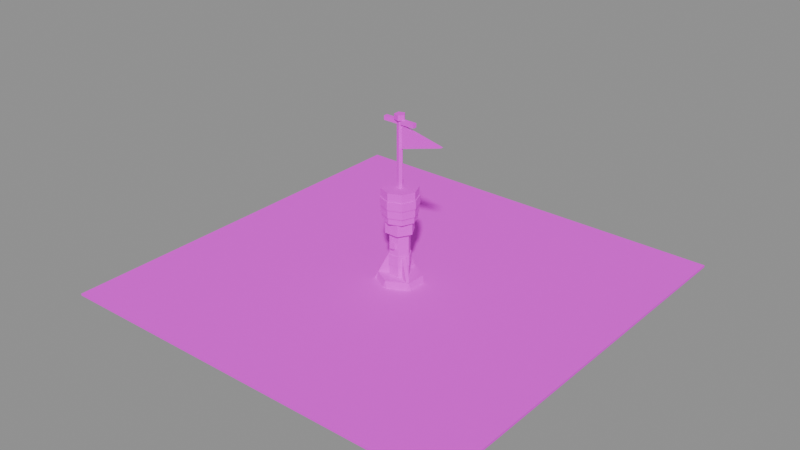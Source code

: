 # Source: thumper.fremen.blend  (saved by Blender 4.4.32; exported with 4.5.12 LTS)
import bpy
from mathutils import Matrix  # noqa: F401  (used for matrix-valued properties, if any)

bpy.ops.wm.read_factory_settings(use_empty=True)
scene = bpy.context.scene
scene.name = 'Scene'

# ---- images (referenced by path relative to the original .blend; pixels are not part of the script)
import os
ASSET_DIR = os.environ.get("B2B_ASSET_DIR", "")  # directory of the original .blend (textures are referenced by path, not embedded)
HERE = os.path.dirname(os.path.abspath(__file__))  # packed textures are extracted next to this script under _unpacked/

def load_image(name, relpath, width, height, colorspace="sRGB"):
    """Load a texture the original file referenced (path relative to the .blend, or extracted next to this script)."""
    p = next((c for c in (os.path.join(HERE, relpath), os.path.join(ASSET_DIR, relpath)) if relpath and os.path.exists(c)), "")
    if p:
        img = bpy.data.images.load(p, check_existing=True)
        img.name = name
    else:  # same state as the original file: an image datablock whose file is absent (Cycles renders it pink)
        img = bpy.data.images.new(name, width, height)
        img.source = "FILE"
        img.filepath = "//" + (relpath or name)
    img.colorspace_settings.name = colorspace
    return img
img_palette_png = load_image('palette.png', 'palette.png', 1024, 1024, 'sRGB')

# ---- materials (node trees are filled in below, after node groups)
mat_palette = bpy.data.materials.new('palette')
mat_team = bpy.data.materials.new('team')

# ---- material node trees
mat_palette.use_nodes = True; mat_palette.node_tree.nodes.clear()
_N = mat_palette.node_tree.nodes; _L = mat_palette.node_tree.links
n0 = _N.new('ShaderNodeOutputMaterial'); n0.name = 'Material Output'; n0.location = (300, 0)
n1 = _N.new('ShaderNodeBsdfPrincipled'); n1.name = 'Principled BSDF'; n1.location = (0, 0)
n1.inputs[2].default_value = 1.0
n2 = _N.new('ShaderNodeTexImage'); n2.name = 'Image Texture'; n2.location = (-320, 0)
n2.image = img_palette_png
n2.interpolation = 'Closest'
_L.new(n2.outputs[0], n1.inputs[0])
_L.new(n1.outputs[0], n0.inputs[0])
n0.is_active_output = True
mat_team.use_nodes = True; mat_team.node_tree.nodes.clear()
_N = mat_team.node_tree.nodes; _L = mat_team.node_tree.links
n0 = _N.new('ShaderNodeOutputMaterial'); n0.name = 'Material Output'; n0.location = (300, 0)
n1 = _N.new('ShaderNodeBsdfPrincipled'); n1.name = 'Principled BSDF'; n1.location = (0, 0)
n1.inputs[2].default_value = 1.0
n2 = _N.new('ShaderNodeTexImage'); n2.name = 'Image Texture'; n2.location = (-320, 0)
n2.image = img_palette_png
n2.interpolation = 'Closest'
_L.new(n1.outputs[0], n0.inputs[0])
_L.new(n2.outputs[0], n1.inputs[0])
n0.is_active_output = True

# ---- meshes
me_slab = bpy.data.meshes.new('_slab')
me_slab.from_pydata([(-1.85, -1.85, 0.0), (1.85, -1.85, 0.0), (1.85, 1.85, 0.0), (-1.85, 1.85, 0.0), (-1.85, -1.85, 0.3), (1.85, -1.85, 0.3), (1.85, 1.85, 0.3), (-1.85, 1.85, 0.3)], [], [(3, 2, 1, 0), (4, 5, 6, 7), (0, 1, 5, 4), (1, 2, 6, 5), (2, 3, 7, 6), (3, 0, 4, 7)])
_uv = me_slab.uv_layers.new(name='Float2')
_uv.uv.foreach_set('vector', [0.375, 0.875, 0.375, 0.875, 0.375, 0.875, 0.375, 0.875, 0.375, 0.875, 0.375, 0.875, 0.375, 0.875, 0.375, 0.875, 0.375, 0.875, 0.375, 0.875, 0.375, 0.875, 0.375, 0.875, 0.375, 0.875, 0.375, 0.875, 0.375, 0.875, 0.375, 0.875, 0.375, 0.875, 0.375, 0.875, 0.375, 0.875, 0.375, 0.875, 0.375, 0.875, 0.375, 0.875, 0.375, 0.875, 0.375, 0.875])
me_slab.materials.append(mat_palette)
me_slab.update()
me_footprint = bpy.data.meshes.new('_footprint')
me_footprint.from_pydata([(-2.0, -2.0, -0.02), (2.0, -2.0, -0.02), (2.0, 2.0, -0.02), (-2.0, 2.0, -0.02), (-2.0, -2.0, 0.0), (2.0, -2.0, 0.0), (2.0, 2.0, 0.0), (-2.0, 2.0, 0.0)], [], [(3, 2, 1, 0), (4, 5, 6, 7), (0, 1, 5, 4), (1, 2, 6, 5), (2, 3, 7, 6), (3, 0, 4, 7)])
_uv = me_footprint.uv_layers.new(name='Float2')
_uv.uv.foreach_set('vector', [0.125, 0.625, 0.125, 0.625, 0.125, 0.625, 0.125, 0.625, 0.125, 0.625, 0.125, 0.625, 0.125, 0.625, 0.125, 0.625, 0.125, 0.625, 0.125, 0.625, 0.125, 0.625, 0.125, 0.625, 0.125, 0.625, 0.125, 0.625, 0.125, 0.625, 0.125, 0.625, 0.125, 0.625, 0.125, 0.625, 0.125, 0.625, 0.125, 0.625, 0.125, 0.625, 0.125, 0.625, 0.125, 0.625, 0.125, 0.625])
me_footprint.materials.append(mat_palette)
me_footprint.update()
me_body = bpy.data.meshes.new('body')
me_body.from_pydata([(0.32, 0.0, -0.5), (0.16, 0.2598, -0.5), (-0.16, 0.2598, -0.5), (-0.32, 3.674e-17, -0.5), (-0.16, -0.2598, -0.5), (0.16, -0.2598, -0.5), (0.1931, 0.09589, 0.07), (0.005191, 0.1999, 0.07), (-0.1879, 0.1041, 0.07), (-0.1931, -0.09589, 0.07), (-0.005191, -0.1999, 0.07), (0.1879, -0.1041, 0.07), (0.06, 0.0, -0.5), (0.03, 0.05196, -0.5), (-0.03, 0.05196, -0.5), (-0.06, 7.348e-18, -0.5), (-0.03, -0.05196, -0.5), (0.03, -0.05196, -0.5), (0.06, 0.0, 0.15), (0.03, 0.05196, 0.15), (-0.03, 0.05196, 0.15), (-0.06, 7.348e-18, 0.15), (-0.03, -0.05196, 0.15), (0.03, -0.05196, 0.15), (-0.015, 0.01943, 0.2305), (0.015, 0.01943, 0.2305), (0.015, 0.1006, 0.2695), (-0.015, 0.1006, 0.2695), (-0.015, 0.2594, -0.2695), (0.015, 0.2594, -0.2695), (0.015, 0.3406, -0.2305), (-0.015, 0.3406, -0.2305), (-0.009328, -0.02271, 0.2305), (-0.02433, 0.003275, 0.2305), (-0.09459, -0.03729, 0.2695), (-0.07959, -0.06327, 0.2695), (-0.2172, -0.1427, -0.2695), (-0.2322, -0.1167, -0.2695), (-0.3024, -0.1573, -0.2305), (-0.2874, -0.1833, -0.2305), (0.02433, 0.003275, 0.2305), (0.009328, -0.02271, 0.2305), (0.07959, -0.06327, 0.2695), (0.09459, -0.03729, 0.2695), (0.2322, -0.1167, -0.2695), (0.2172, -0.1427, -0.2695), (0.2874, -0.1833, -0.2305), (0.3024, -0.1573, -0.2305), (0.1, 0.0, 0.0), (0.05, 0.0866, 0.0), (-0.05, 0.0866, 0.0), (-0.1, 1.225e-17, 0.0), (-0.05, -0.0866, 0.0), (0.05, -0.0866, 0.0), (0.1, 0.0, 0.5), (0.05, 0.0866, 0.5), (-0.05, 0.0866, 0.5), (-0.1, 1.225e-17, 0.5), (-0.05, -0.0866, 0.5), (0.05, -0.0866, 0.5), (0.108, 0.0, 0.18), (0.054, 0.09353, 0.18), (-0.054, 0.09353, 0.18), (-0.108, 1.323e-17, 0.18), (-0.054, -0.09353, 0.18), (0.054, -0.09353, 0.18), (0.108, 0.0, 0.28), (0.054, 0.09353, 0.28), (-0.054, 0.09353, 0.28), (-0.108, 1.323e-17, 0.28), (-0.054, -0.09353, 0.28), (0.054, -0.09353, 0.28), (-0.02, -0.12, 0.36), (0.02, -0.12, 0.36), (0.02, -0.09, 0.36), (-0.02, -0.09, 0.36), (-0.02, -0.12, 0.42), (0.02, -0.12, 0.42), (0.02, -0.09, 0.42), (-0.02, -0.09, 0.42), (0.14, 0.0, 0.5), (0.07, 0.1212, 0.5), (-0.07, 0.1212, 0.5), (-0.14, 1.715e-17, 0.5), (-0.07, -0.1212, 0.5), (0.07, -0.1212, 0.5), (0.14, 0.0, 0.62), (0.07, 0.1212, 0.62), (-0.07, 0.1212, 0.62), (-0.14, 1.715e-17, 0.62), (-0.07, -0.1212, 0.62), (0.07, -0.1212, 0.62), (0.028, 0.0, 0.62), (0.008652, 0.02663, 0.62), (-0.02265, 0.01646, 0.62), (-0.02265, -0.01646, 0.62), (0.008652, -0.02663, 0.62), (0.028, 0.0, 1.55), (0.008652, 0.02663, 1.55), (-0.02265, 0.01646, 1.55), (-0.02265, -0.01646, 1.55), (0.008652, -0.02663, 1.55), (-0.16, 0.02, 1.51), (-0.16, -0.02, 1.51), (-0.16, -0.02, 1.55), (-0.16, 0.02, 1.55), (0.16, 0.02, 1.51), (0.16, -0.02, 1.51), (0.16, -0.02, 1.55), (0.16, 0.02, 1.55), (0.05, 0.0, 1.55), (0.01545, 0.04755, 1.55), (-0.04045, 0.02939, 1.55), (-0.04045, -0.02939, 1.55), (0.01545, -0.04755, 1.55), (0.05, 0.0, 1.6), (0.01545, 0.04755, 1.6), (-0.04045, 0.02939, 1.6), (-0.04045, -0.02939, 1.6), (0.01545, -0.04755, 1.6), (0.03, -0.015, 1.5), (0.45, -0.015, 1.41), (0.03, -0.015, 1.29), (0.03, 0.015, 1.5), (0.45, 0.015, 1.41), (0.03, 0.015, 1.29)], [], [(8, 2, 3), (4, 9, 3), (9, 8, 3), (9, 10, 11), (9, 11, 6), (9, 6, 7), (9, 7, 8), (7, 2, 8), (7, 1, 2), (10, 9, 4), (5, 10, 4), (6, 1, 7), (6, 0, 1), (5, 11, 10), (0, 11, 5), (11, 0, 6), (18, 19, 20, 21, 22, 23), (12, 13, 19, 18), (13, 14, 20, 19), (14, 15, 21, 20), (15, 16, 22, 21), (16, 17, 23, 22), (17, 12, 18, 23), (27, 24, 25, 26), (24, 28, 29, 25), (25, 29, 30, 26), (26, 30, 31, 27), (27, 31, 28, 24), (35, 32, 33, 34), (32, 36, 37, 33), (33, 37, 38, 34), (34, 38, 39, 35), (35, 39, 36, 32), (43, 40, 41, 42), (40, 44, 45, 41), (41, 45, 46, 42), (42, 46, 47, 43), (43, 47, 44, 40), (54, 55, 56, 57, 58, 59), (48, 49, 55, 54), (49, 50, 56, 55), (50, 51, 57, 56), (51, 52, 58, 57), (52, 53, 59, 58), (53, 48, 54, 59), (66, 67, 68, 69, 70, 71), (60, 61, 67, 66), (61, 62, 68, 67), (62, 63, 69, 68), (63, 64, 70, 69), (64, 65, 71, 70), (65, 60, 66, 71), (76, 77, 78, 79), (72, 73, 77, 76), (73, 74, 78, 77), (74, 75, 79, 78), (75, 72, 76, 79), (86, 87, 88, 89, 90, 91), (80, 81, 87, 86), (81, 82, 88, 87), (82, 83, 89, 88), (83, 84, 90, 89), (84, 85, 91, 90), (85, 80, 86, 91), (97, 98, 99, 100, 101), (92, 93, 98, 97), (93, 94, 99, 98), (94, 95, 100, 99), (95, 96, 101, 100), (96, 92, 97, 101), (105, 102, 103, 104), (106, 109, 108, 107), (103, 107, 108, 104), (104, 108, 109, 105), (105, 109, 106, 102), (115, 116, 117, 118, 119), (110, 111, 116, 115), (111, 112, 117, 116), (112, 113, 118, 117), (113, 114, 119, 118), (114, 110, 115, 119), (120, 122, 121), (125, 123, 124), (120, 121, 124, 123), (122, 120, 123, 125)])
me_body.polygons.foreach_set('material_index', [0, 0, 0, 0, 0, 0, 0, 0, 0, 0, 0, 0, 0, 0, 0, 0, 0, 0, 0, 0, 0, 0, 0, 0, 0, 0, 0, 0, 0, 0, 0, 0, 0, 0, 0, 0, 0, 0, 0, 0, 0, 0, 0, 0, 0, 1, 1, 1, 1, 1, 1, 1, 0, 0, 0, 0, 0, 0, 0, 0, 0, 0, 0, 0, 0, 0, 0, 0, 0, 0, 0, 0, 0, 0, 0, 0, 0, 0, 0, 0, 0, 1, 1, 1, 1])
_uv = me_body.uv_layers.new(name='Float2')
_uv.uv.foreach_set('vector', [0.125, 0.125, 0.125, 0.125, 0.125, 0.125, 0.125, 0.125, 0.125, 0.125, 0.125, 0.125, 0.125, 0.125, 0.125, 0.125, 0.125, 0.125, 0.125, 0.125, 0.125, 0.125, 0.125, 0.125, 0.125, 0.125, 0.125, 0.125, 0.125, 0.125, 0.125, 0.125, 0.125, 0.125, 0.125, 0.125, 0.125, 0.125, 0.125, 0.125, 0.125, 0.125, 0.125, 0.125, 0.125, 0.125, 0.125, 0.125, 0.125, 0.125, 0.125, 0.125, 0.125, 0.125, 0.125, 0.125, 0.125, 0.125, 0.125, 0.125, 0.125, 0.125, 0.125, 0.125, 0.125, 0.125, 0.125, 0.125, 0.125, 0.125, 0.125, 0.125, 0.125, 0.125, 0.125, 0.125, 0.125, 0.125, 0.125, 0.125, 0.125, 0.125, 0.125, 0.125, 0.125, 0.125, 0.125, 0.125, 0.125, 0.125, 0.125, 0.125, 0.125, 0.125, 0.125, 0.125, 0.875, 0.875, 0.875, 0.875, 0.875, 0.875, 0.875, 0.875, 0.875, 0.875, 0.875, 0.875, 0.875, 0.875, 0.875, 0.875, 0.875, 0.875, 0.875, 0.875, 0.875, 0.875, 0.875, 0.875, 0.875, 0.875, 0.875, 0.875, 0.875, 0.875, 0.875, 0.875, 0.875, 0.875, 0.875, 0.875, 0.875, 0.875, 0.875, 0.875, 0.875, 0.875, 0.875, 0.875, 0.875, 0.875, 0.875, 0.875, 0.875, 0.875, 0.875, 0.875, 0.875, 0.875, 0.875, 0.875, 0.875, 0.875, 0.875, 0.875, 0.375, 0.875, 0.375, 0.875, 0.375, 0.875, 0.375, 0.875, 0.375, 0.875, 0.375, 0.875, 0.375, 0.875, 0.375, 0.875, 0.375, 0.875, 0.375, 0.875, 0.375, 0.875, 0.375, 0.875, 0.375, 0.875, 0.375, 0.875, 0.375, 0.875, 0.375, 0.875, 0.375, 0.875, 0.375, 0.875, 0.375, 0.875, 0.375, 0.875, 0.375, 0.875, 0.375, 0.875, 0.375, 0.875, 0.375, 0.875, 0.375, 0.875, 0.375, 0.875, 0.375, 0.875, 0.375, 0.875, 0.375, 0.875, 0.375, 0.875, 0.375, 0.875, 0.375, 0.875, 0.375, 0.875, 0.375, 0.875, 0.375, 0.875, 0.375, 0.875, 0.375, 0.875, 0.375, 0.875, 0.375, 0.875, 0.375, 0.875, 0.375, 0.875, 0.375, 0.875, 0.375, 0.875, 0.375, 0.875, 0.375, 0.875, 0.375, 0.875, 0.375, 0.875, 0.375, 0.875, 0.375, 0.875, 0.375, 0.875, 0.375, 0.875, 0.375, 0.875, 0.375, 0.875, 0.375, 0.875, 0.375, 0.875, 0.375, 0.875, 0.375, 0.875, 0.375, 0.875, 0.375, 0.875, 0.375, 0.875, 0.875, 0.875, 0.875, 0.875, 0.875, 0.875, 0.875, 0.875, 0.875, 0.875, 0.875, 0.875, 0.375, 0.875, 0.375, 0.875, 0.375, 0.875, 0.375, 0.875, 0.375, 0.875, 0.375, 0.875, 0.375, 0.875, 0.375, 0.875, 0.375, 0.875, 0.375, 0.875, 0.375, 0.875, 0.375, 0.875, 0.375, 0.875, 0.375, 0.875, 0.375, 0.875, 0.375, 0.875, 0.375, 0.875, 0.375, 0.875, 0.375, 0.875, 0.375, 0.875, 0.375, 0.875, 0.375, 0.875, 0.375, 0.875, 0.375, 0.875, 0.125, 0.875, 0.125, 0.875, 0.125, 0.875, 0.125, 0.875, 0.125, 0.875, 0.125, 0.875, 0.125, 0.875, 0.125, 0.875, 0.125, 0.875, 0.125, 0.875, 0.125, 0.875, 0.125, 0.875, 0.125, 0.875, 0.125, 0.875, 0.125, 0.875, 0.125, 0.875, 0.125, 0.875, 0.125, 0.875, 0.125, 0.875, 0.125, 0.875, 0.125, 0.875, 0.125, 0.875, 0.125, 0.875, 0.125, 0.875, 0.125, 0.875, 0.125, 0.875, 0.125, 0.875, 0.125, 0.875, 0.125, 0.875, 0.125, 0.875, 0.875, 0.625, 0.875, 0.625, 0.875, 0.625, 0.875, 0.625, 0.875, 0.625, 0.875, 0.625, 0.875, 0.625, 0.875, 0.625, 0.875, 0.625, 0.875, 0.625, 0.875, 0.625, 0.875, 0.625, 0.875, 0.625, 0.875, 0.625, 0.875, 0.625, 0.875, 0.625, 0.875, 0.625, 0.875, 0.625, 0.875, 0.625, 0.875, 0.625, 0.875, 0.875, 0.875, 0.875, 0.875, 0.875, 0.875, 0.875, 0.875, 0.875, 0.875, 0.875, 0.875, 0.875, 0.875, 0.875, 0.875, 0.875, 0.875, 0.875, 0.875, 0.875, 0.875, 0.875, 0.875, 0.875, 0.875, 0.875, 0.875, 0.875, 0.875, 0.875, 0.875, 0.875, 0.875, 0.875, 0.875, 0.875, 0.875, 0.875, 0.875, 0.875, 0.875, 0.875, 0.875, 0.875, 0.875, 0.875, 0.875, 0.875, 0.875, 0.875, 0.875, 0.875, 0.875, 0.875, 0.875, 0.875, 0.875, 0.875, 0.375, 0.875, 0.375, 0.875, 0.375, 0.875, 0.375, 0.875, 0.375, 0.875, 0.375, 0.875, 0.375, 0.875, 0.375, 0.875, 0.375, 0.875, 0.375, 0.875, 0.375, 0.875, 0.375, 0.875, 0.375, 0.875, 0.375, 0.875, 0.375, 0.875, 0.375, 0.875, 0.375, 0.875, 0.375, 0.875, 0.375, 0.875, 0.375, 0.875, 0.375, 0.875, 0.375, 0.875, 0.375, 0.875, 0.375, 0.875, 0.375, 0.875, 0.875, 0.875, 0.875, 0.875, 0.875, 0.875, 0.875, 0.875, 0.875, 0.875, 0.875, 0.875, 0.875, 0.875, 0.875, 0.875, 0.875, 0.875, 0.875, 0.875, 0.875, 0.875, 0.875, 0.875, 0.875, 0.875, 0.875, 0.875, 0.875, 0.875, 0.875, 0.875, 0.875, 0.875, 0.875, 0.875, 0.875, 0.875, 0.875, 0.875, 0.875, 0.875, 0.875, 0.875, 0.875, 0.875, 0.875, 0.875, 0.875, 0.875, 0.875, 0.875, 0.875, 0.875, 0.875, 0.875, 0.875, 0.875, 0.875, 0.875, 0.875, 0.875, 0.875, 0.875, 0.875, 0.875, 0.875, 0.875, 0.875, 0.875, 0.875, 0.875, 0.875, 0.875, 0.875, 0.875, 0.875, 0.875, 0.875, 0.875, 0.875, 0.875, 0.875, 0.875, 0.875, 0.875, 0.875, 0.875, 0.875, 0.875, 0.125, 0.875, 0.125, 0.875, 0.125, 0.875, 0.125, 0.875, 0.125, 0.875, 0.125, 0.875, 0.125, 0.875, 0.125, 0.875, 0.125, 0.875, 0.125, 0.875, 0.125, 0.875, 0.125, 0.875, 0.125, 0.875, 0.125, 0.875])
me_body.materials.append(mat_palette)
me_body.materials.append(mat_team)
me_body.update()
me_spinner = bpy.data.meshes.new('spinner')
me_spinner.from_pydata([(0.16, 0.0, 0.62), (0.1131, 0.1131, 0.62), (9.797e-18, 0.16, 0.62), (-0.1131, 0.1131, 0.62), (-0.16, 1.959e-17, 0.62), (-0.1131, -0.1131, 0.62), (-2.939e-17, -0.16, 0.62), (0.1131, -0.1131, 0.62), (0.16, 0.0, 0.68), (0.1131, 0.1131, 0.68), (9.797e-18, 0.16, 0.68), (-0.1131, 0.1131, 0.68), (-0.16, 1.959e-17, 0.68), (-0.1131, -0.1131, 0.68), (-2.939e-17, -0.16, 0.68), (0.1131, -0.1131, 0.68), (0.17, 0.0, 0.68), (0.1202, 0.1202, 0.68), (1.041e-17, 0.17, 0.68), (-0.1202, 0.1202, 0.68), (-0.17, 2.082e-17, 0.68), (-0.1202, -0.1202, 0.68), (-3.123e-17, -0.17, 0.68), (0.1202, -0.1202, 0.68), (0.17, 0.0, 0.92), (0.1202, 0.1202, 0.92), (1.041e-17, 0.17, 0.92), (-0.1202, 0.1202, 0.92), (-0.17, 2.082e-17, 0.92), (-0.1202, -0.1202, 0.92), (-3.123e-17, -0.17, 0.92), (0.1202, -0.1202, 0.92), (0.178, 0.0, 0.76), (0.1259, 0.1259, 0.76), (1.09e-17, 0.178, 0.76), (-0.1259, 0.1259, 0.76), (-0.178, 2.18e-17, 0.76), (-0.1259, -0.1259, 0.76), (-3.27e-17, -0.178, 0.76), (0.1259, -0.1259, 0.76), (0.178, 0.0, 0.84), (0.1259, 0.1259, 0.84), (1.09e-17, 0.178, 0.84), (-0.1259, 0.1259, 0.84), (-0.178, 2.18e-17, 0.84), (-0.1259, -0.1259, 0.84), (-3.27e-17, -0.178, 0.84), (0.1259, -0.1259, 0.84)], [], [(8, 9, 10, 11, 12, 13, 14, 15), (0, 1, 9, 8), (1, 2, 10, 9), (2, 3, 11, 10), (3, 4, 12, 11), (4, 5, 13, 12), (5, 6, 14, 13), (6, 7, 15, 14), (7, 0, 8, 15), (24, 25, 26, 27, 28, 29, 30, 31), (16, 17, 25, 24), (17, 18, 26, 25), (18, 19, 27, 26), (19, 20, 28, 27), (20, 21, 29, 28), (21, 22, 30, 29), (22, 23, 31, 30), (23, 16, 24, 31), (40, 41, 42, 43, 44, 45, 46, 47), (32, 33, 41, 40), (33, 34, 42, 41), (34, 35, 43, 42), (35, 36, 44, 43), (36, 37, 45, 44), (37, 38, 46, 45), (38, 39, 47, 46), (39, 32, 40, 47)])
me_spinner.polygons.foreach_set('material_index', [0, 0, 0, 0, 0, 0, 0, 0, 0, 0, 0, 0, 0, 0, 0, 0, 0, 0, 1, 1, 1, 1, 1, 1, 1, 1, 1])
_uv = me_spinner.uv_layers.new(name='Float2')
_uv.uv.foreach_set('vector', [0.875, 0.875, 0.875, 0.875, 0.875, 0.875, 0.875, 0.875, 0.875, 0.875, 0.875, 0.875, 0.875, 0.875, 0.875, 0.875, 0.875, 0.875, 0.875, 0.875, 0.875, 0.875, 0.875, 0.875, 0.875, 0.875, 0.875, 0.875, 0.875, 0.875, 0.875, 0.875, 0.875, 0.875, 0.875, 0.875, 0.875, 0.875, 0.875, 0.875, 0.875, 0.875, 0.875, 0.875, 0.875, 0.875, 0.875, 0.875, 0.875, 0.875, 0.875, 0.875, 0.875, 0.875, 0.875, 0.875, 0.875, 0.875, 0.875, 0.875, 0.875, 0.875, 0.875, 0.875, 0.875, 0.875, 0.875, 0.875, 0.875, 0.875, 0.875, 0.875, 0.875, 0.875, 0.875, 0.875, 0.875, 0.875, 0.875, 0.875, 0.875, 0.875, 0.875, 0.875, 0.875, 0.875, 0.875, 0.875, 0.875, 0.875, 0.875, 0.875, 0.875, 0.875, 0.875, 0.875, 0.375, 0.875, 0.375, 0.875, 0.375, 0.875, 0.375, 0.875, 0.375, 0.875, 0.375, 0.875, 0.375, 0.875, 0.375, 0.875, 0.375, 0.875, 0.375, 0.875, 0.375, 0.875, 0.375, 0.875, 0.375, 0.875, 0.375, 0.875, 0.375, 0.875, 0.375, 0.875, 0.375, 0.875, 0.375, 0.875, 0.375, 0.875, 0.375, 0.875, 0.375, 0.875, 0.375, 0.875, 0.375, 0.875, 0.375, 0.875, 0.375, 0.875, 0.375, 0.875, 0.375, 0.875, 0.375, 0.875, 0.375, 0.875, 0.375, 0.875, 0.375, 0.875, 0.375, 0.875, 0.125, 0.875, 0.125, 0.875, 0.125, 0.875, 0.125, 0.875, 0.125, 0.875, 0.125, 0.875, 0.125, 0.875, 0.125, 0.875, 0.125, 0.875, 0.125, 0.875, 0.125, 0.875, 0.125, 0.875, 0.125, 0.875, 0.125, 0.875, 0.125, 0.875, 0.125, 0.875, 0.125, 0.875, 0.125, 0.875, 0.125, 0.875, 0.125, 0.875, 0.125, 0.875, 0.125, 0.875, 0.125, 0.875, 0.125, 0.875, 0.125, 0.875, 0.125, 0.875, 0.125, 0.875, 0.125, 0.875, 0.125, 0.875, 0.125, 0.875, 0.125, 0.875, 0.125, 0.875, 0.125, 0.875, 0.125, 0.875, 0.125, 0.875, 0.125, 0.875, 0.125, 0.875, 0.125, 0.875, 0.125, 0.875, 0.125, 0.875])
me_spinner.materials.append(mat_palette)
me_spinner.materials.append(mat_team)
me_spinner.update()

# ---- objects
ob_slab = bpy.data.objects.new('_slab', me_slab)
ob_footprint = bpy.data.objects.new('_footprint', me_footprint)
ob_body = bpy.data.objects.new('body', me_body)
ob_spinner = bpy.data.objects.new('spinner', me_spinner)

# ---- transforms, parenting, visibility, modifiers, constraints
ob_slab.location = (0.0, 0.0, 0.0)
ob_slab.hide_select = True
ob_slab.hide_render = True
ob_footprint.location = (0.0, 0.0, 0.0)
ob_footprint.hide_select = True
ob_footprint.display_type = 'WIRE'
ob_body.location = (0.0, 0.0, 0.0)
ob_spinner.parent = ob_body
ob_spinner.location = (0.0, 0.0, 0.0)

# ---- collection membership
scene.collection.objects.link(ob_slab)
scene.collection.objects.link(ob_footprint)
scene.collection.objects.link(ob_body)
scene.collection.objects.link(ob_spinner)

# ---- scene / render settings (as saved in the file)
scene.frame_start = 1; scene.frame_end = 250; scene.frame_set(40)
scene.render.engine = 'BLENDER_EEVEE_NEXT'
bpy.context.view_layer.update()

# ---- added for rendering (the .blend has no active camera and no usable light): camera, sun + grey world if the file has none
cam_auto = bpy.data.cameras.new('AutoCamera')
cam_auto.lens = 50.0
cam_auto.sensor_width = 36.0
cam_auto.clip_end = 1000.0
ob_auto_camera = bpy.data.objects.new('AutoCamera', cam_auto)
scene.collection.objects.link(ob_auto_camera)
ob_auto_camera.location = (5.58287, -6.69944, 5.0163)
ob_auto_camera.rotation_euler = (1.09748, -7.21219e-08, 0.694738)
scene.camera = ob_auto_camera
light_auto_sun = bpy.data.lights.new('AutoSun', 'SUN')
light_auto_sun.energy = 3.0
light_auto_sun.angle = 0.0523599
ob_auto_sun = bpy.data.objects.new('AutoSun', light_auto_sun)
scene.collection.objects.link(ob_auto_sun)
ob_auto_sun.rotation_euler = (0.872665, 0.174533, 0.523599)
if scene.world is None:
    world_auto = bpy.data.worlds.new('AutoWorld')
    world_auto.color = (0.3, 0.3, 0.3)
    scene.world = world_auto
bpy.context.view_layer.update()

